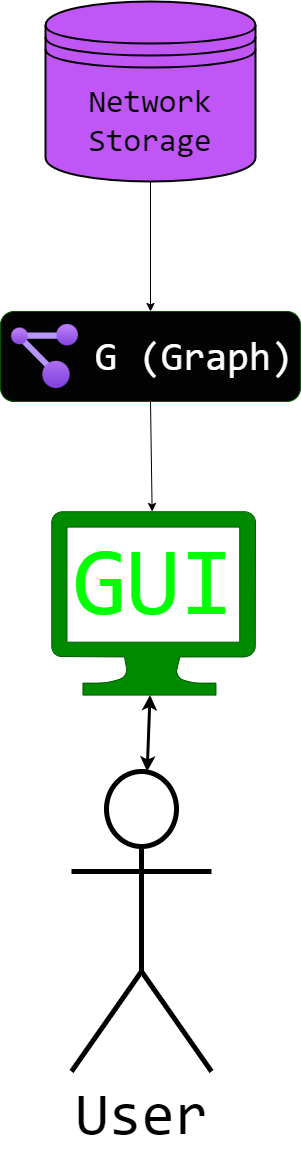

The diagram above was exported from draw.io. Its source (the exported page's mxGraphModel, read from the mxfile embedded in the PNG):
<mxGraphModel dx="1104" dy="825" grid="1" gridSize="10" guides="1" tooltips="1" connect="1" arrows="1" fold="1" page="1" pageScale="1" pageWidth="850" pageHeight="1100" math="0" shadow="0">
  <root>
    <mxCell id="0" />
    <mxCell id="1" parent="0" />
    <mxCell id="110" style="edgeStyle=none;html=1;exitX=0.5;exitY=1;exitDx=0;exitDy=0;" parent="1" source="75" target="106" edge="1">
      <mxGeometry relative="1" as="geometry" />
    </mxCell>
    <mxCell id="75" value="&amp;nbsp; &amp;nbsp; G (Graph)" style="rounded=1;whiteSpace=wrap;html=1;fontFamily=Consolas;fillColor=#030303;fontColor=#ffffff;strokeColor=#005700;gradientColor=none;gradientDirection=radial;fontSize=40;" parent="1" vertex="1">
      <mxGeometry x="129" y="320" width="300" height="90" as="geometry" />
    </mxCell>
    <mxCell id="106" value="" style="sketch=0;aspect=fixed;pointerEvents=1;shadow=0;dashed=0;html=1;strokeColor=#005700;labelPosition=center;verticalLabelPosition=bottom;verticalAlign=top;align=center;fillColor=#008a00;shape=mxgraph.azure.computer;labelBackgroundColor=none;fontFamily=Consolas;fontSize=50;fontColor=#ffffff;" parent="1" vertex="1">
      <mxGeometry x="180" y="520" width="204" height="183.6" as="geometry" />
    </mxCell>
    <mxCell id="107" value="&lt;font face=&quot;Consolas&quot; style=&quot;font-size: 60px;&quot;&gt;User&lt;/font&gt;" style="shape=umlActor;verticalLabelPosition=bottom;verticalAlign=top;html=1;outlineConnect=0;strokeWidth=5;" parent="1" vertex="1">
      <mxGeometry x="200" y="780" width="140" height="300" as="geometry" />
    </mxCell>
    <mxCell id="108" value="&lt;font face=&quot;Consolas&quot; color=&quot;#00ff00&quot; style=&quot;font-size: 97px;&quot;&gt;GUI&lt;/font&gt;" style="text;html=1;strokeColor=none;fillColor=none;align=center;verticalAlign=middle;whiteSpace=wrap;rounded=0;fontSize=97;" parent="1" vertex="1">
      <mxGeometry x="192" y="530" width="180" height="120" as="geometry" />
    </mxCell>
    <mxCell id="109" value="" style="endArrow=classic;startArrow=classic;html=1;fontFamily=Consolas;fontSize=97;fontColor=#00FF00;strokeWidth=3;" parent="1" source="107" target="106" edge="1">
      <mxGeometry width="50" height="50" relative="1" as="geometry">
        <mxPoint x="434" y="1172" as="sourcePoint" />
        <mxPoint x="474" y="734.7945205479452" as="targetPoint" />
      </mxGeometry>
    </mxCell>
    <mxCell id="113" style="edgeStyle=none;html=1;exitX=0.5;exitY=1;exitDx=0;exitDy=0;" edge="1" parent="1" source="112" target="75">
      <mxGeometry relative="1" as="geometry" />
    </mxCell>
    <mxCell id="112" value="Network Storage" style="shape=datastore;whiteSpace=wrap;html=1;strokeWidth=2;fontFamily=Consolas;fontSize=32;gradientDirection=radial;fillColor=#C056F5;" vertex="1" parent="1">
      <mxGeometry x="174" y="10" width="210" height="180" as="geometry" />
    </mxCell>
    <mxCell id="115" value="" style="aspect=fixed;html=1;points=[];align=center;image;fontSize=12;image=img/lib/azure2/management_governance/Resource_Graph_Explorer.svg;" vertex="1" parent="1">
      <mxGeometry x="140" y="333" width="67" height="64" as="geometry" />
    </mxCell>
  </root>
</mxGraphModel>